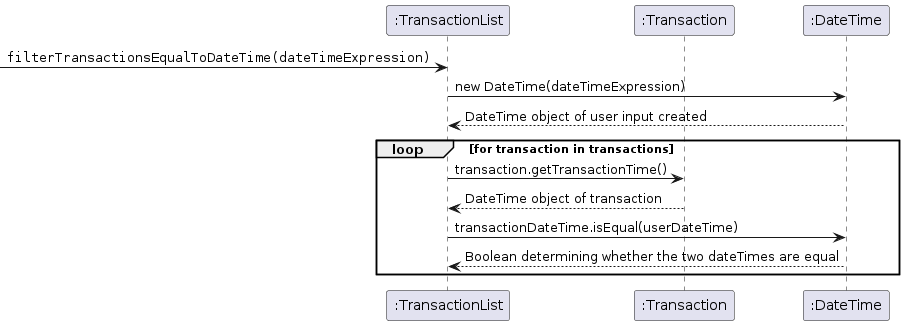

The diagram above was rendered by PlantUML. Its source (embedded in the PNG):
@startuml
participant ":TransactionList" as Foo
participant ":Transaction" as Foo1
participant ":DateTime" as Foo2
[->      Foo:""filterTransactionsEqualToDateTime(dateTimeExpression)""
Foo -> Foo2:new DateTime(dateTimeExpression)
Foo2 --> Foo: DateTime object of user input created
loop for transaction in transactions
    Foo -> Foo1: transaction.getTransactionTime()
    Foo1 --> Foo: DateTime object of transaction
    Foo -> Foo2: transactionDateTime.isEqual(userDateTime)
    Foo2 --> Foo: Boolean determining whether the two dateTimes are equal
end
@enduml